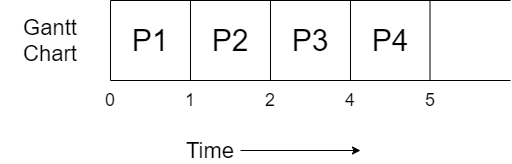

The diagram above was exported from draw.io. Its source (the exported page's mxGraphModel, read from the mxfile embedded in the PNG):
<mxGraphModel dx="782" dy="437" grid="1" gridSize="10" guides="1" tooltips="1" connect="1" arrows="1" fold="1" page="1" pageScale="1" pageWidth="827" pageHeight="1169" math="0" shadow="0">
  <root>
    <mxCell id="0" />
    <mxCell id="1" parent="0" />
    <mxCell id="IkqktZZvo0Yvi-Zc7vEq-1" value="" style="endArrow=none;html=1;" parent="1" edge="1">
      <mxGeometry width="50" height="50" relative="1" as="geometry">
        <mxPoint x="160" y="320" as="sourcePoint" />
        <mxPoint x="160" y="400" as="targetPoint" />
      </mxGeometry>
    </mxCell>
    <mxCell id="IkqktZZvo0Yvi-Zc7vEq-2" value="" style="endArrow=none;html=1;" parent="1" edge="1">
      <mxGeometry width="50" height="50" relative="1" as="geometry">
        <mxPoint x="160" y="400" as="sourcePoint" />
        <mxPoint x="560" y="400" as="targetPoint" />
      </mxGeometry>
    </mxCell>
    <mxCell id="IkqktZZvo0Yvi-Zc7vEq-3" value="" style="endArrow=none;html=1;" parent="1" edge="1">
      <mxGeometry width="50" height="50" relative="1" as="geometry">
        <mxPoint x="160" y="320" as="sourcePoint" />
        <mxPoint x="560" y="320" as="targetPoint" />
      </mxGeometry>
    </mxCell>
    <mxCell id="IkqktZZvo0Yvi-Zc7vEq-4" value="" style="endArrow=none;html=1;" parent="1" edge="1">
      <mxGeometry width="50" height="50" relative="1" as="geometry">
        <mxPoint x="240" y="320" as="sourcePoint" />
        <mxPoint x="240" y="400" as="targetPoint" />
      </mxGeometry>
    </mxCell>
    <mxCell id="IkqktZZvo0Yvi-Zc7vEq-5" value="&lt;font style=&quot;font-size: 30px&quot;&gt;P1&lt;/font&gt;" style="text;html=1;strokeColor=none;fillColor=none;align=center;verticalAlign=middle;whiteSpace=wrap;rounded=0;" parent="1" vertex="1">
      <mxGeometry x="180" y="350" width="40" height="20" as="geometry" />
    </mxCell>
    <mxCell id="IkqktZZvo0Yvi-Zc7vEq-6" value="&lt;font style=&quot;font-size: 22px&quot;&gt;Gantt Chart&lt;/font&gt;" style="text;html=1;strokeColor=none;fillColor=none;align=center;verticalAlign=middle;whiteSpace=wrap;rounded=0;" parent="1" vertex="1">
      <mxGeometry x="50" y="350" width="100" height="20" as="geometry" />
    </mxCell>
    <mxCell id="IkqktZZvo0Yvi-Zc7vEq-9" style="edgeStyle=orthogonalEdgeStyle;rounded=0;orthogonalLoop=1;jettySize=auto;html=1;" parent="1" source="IkqktZZvo0Yvi-Zc7vEq-7" edge="1">
      <mxGeometry relative="1" as="geometry">
        <mxPoint x="410" y="470" as="targetPoint" />
      </mxGeometry>
    </mxCell>
    <mxCell id="IkqktZZvo0Yvi-Zc7vEq-7" value="&lt;font style=&quot;font-size: 22px&quot;&gt;Time&lt;/font&gt;" style="text;html=1;strokeColor=none;fillColor=none;align=center;verticalAlign=middle;whiteSpace=wrap;rounded=0;" parent="1" vertex="1">
      <mxGeometry x="230" y="460" width="60" height="20" as="geometry" />
    </mxCell>
    <mxCell id="IkqktZZvo0Yvi-Zc7vEq-10" value="&lt;font style=&quot;font-size: 18px&quot;&gt;0&lt;/font&gt;" style="text;html=1;strokeColor=none;fillColor=none;align=center;verticalAlign=middle;whiteSpace=wrap;rounded=0;" parent="1" vertex="1">
      <mxGeometry x="140" y="410" width="40" height="20" as="geometry" />
    </mxCell>
    <mxCell id="IkqktZZvo0Yvi-Zc7vEq-11" value="&lt;font style=&quot;font-size: 18px&quot;&gt;1&lt;/font&gt;" style="text;html=1;strokeColor=none;fillColor=none;align=center;verticalAlign=middle;whiteSpace=wrap;rounded=0;" parent="1" vertex="1">
      <mxGeometry x="220" y="410" width="40" height="20" as="geometry" />
    </mxCell>
    <mxCell id="3CjC4lcAXqJIEgICN0UM-1" value="&lt;font style=&quot;font-size: 30px&quot;&gt;P2&lt;/font&gt;" style="text;html=1;strokeColor=none;fillColor=none;align=center;verticalAlign=middle;whiteSpace=wrap;rounded=0;" vertex="1" parent="1">
      <mxGeometry x="260" y="350" width="40" height="20" as="geometry" />
    </mxCell>
    <mxCell id="3CjC4lcAXqJIEgICN0UM-2" value="" style="endArrow=none;html=1;" edge="1" parent="1">
      <mxGeometry width="50" height="50" relative="1" as="geometry">
        <mxPoint x="320" y="320" as="sourcePoint" />
        <mxPoint x="320" y="400" as="targetPoint" />
      </mxGeometry>
    </mxCell>
    <mxCell id="3CjC4lcAXqJIEgICN0UM-3" value="&lt;font style=&quot;font-size: 18px&quot;&gt;2&lt;/font&gt;" style="text;html=1;strokeColor=none;fillColor=none;align=center;verticalAlign=middle;whiteSpace=wrap;rounded=0;" vertex="1" parent="1">
      <mxGeometry x="300" y="410" width="40" height="20" as="geometry" />
    </mxCell>
    <mxCell id="3CjC4lcAXqJIEgICN0UM-5" value="&lt;font style=&quot;font-size: 30px&quot;&gt;P3&lt;/font&gt;" style="text;html=1;strokeColor=none;fillColor=none;align=center;verticalAlign=middle;whiteSpace=wrap;rounded=0;" vertex="1" parent="1">
      <mxGeometry x="340" y="350" width="40" height="20" as="geometry" />
    </mxCell>
    <mxCell id="3CjC4lcAXqJIEgICN0UM-7" value="" style="endArrow=none;html=1;" edge="1" parent="1">
      <mxGeometry width="50" height="50" relative="1" as="geometry">
        <mxPoint x="400" y="320" as="sourcePoint" />
        <mxPoint x="400" y="400" as="targetPoint" />
      </mxGeometry>
    </mxCell>
    <mxCell id="3CjC4lcAXqJIEgICN0UM-8" value="&lt;font style=&quot;font-size: 18px&quot;&gt;4&lt;/font&gt;" style="text;html=1;strokeColor=none;fillColor=none;align=center;verticalAlign=middle;whiteSpace=wrap;rounded=0;" vertex="1" parent="1">
      <mxGeometry x="380" y="410" width="40" height="20" as="geometry" />
    </mxCell>
    <mxCell id="3CjC4lcAXqJIEgICN0UM-9" value="&lt;font style=&quot;font-size: 30px&quot;&gt;P4&lt;/font&gt;" style="text;html=1;strokeColor=none;fillColor=none;align=center;verticalAlign=middle;whiteSpace=wrap;rounded=0;" vertex="1" parent="1">
      <mxGeometry x="420" y="350" width="40" height="20" as="geometry" />
    </mxCell>
    <mxCell id="3CjC4lcAXqJIEgICN0UM-10" value="&lt;font style=&quot;font-size: 18px&quot;&gt;5&lt;/font&gt;" style="text;html=1;strokeColor=none;fillColor=none;align=center;verticalAlign=middle;whiteSpace=wrap;rounded=0;" vertex="1" parent="1">
      <mxGeometry x="460" y="410" width="40" height="20" as="geometry" />
    </mxCell>
    <mxCell id="3CjC4lcAXqJIEgICN0UM-11" value="" style="endArrow=none;html=1;" edge="1" parent="1">
      <mxGeometry width="50" height="50" relative="1" as="geometry">
        <mxPoint x="479.5" y="320" as="sourcePoint" />
        <mxPoint x="479.5" y="400" as="targetPoint" />
      </mxGeometry>
    </mxCell>
  </root>
</mxGraphModel>